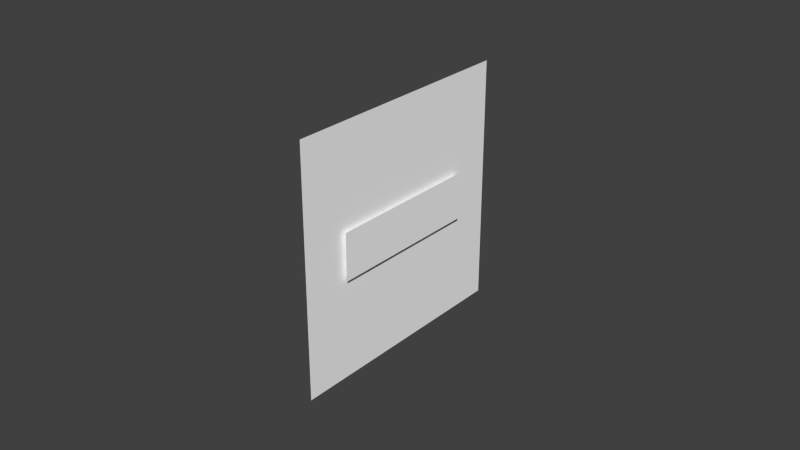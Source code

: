 # Source: tc.blend  (saved by Blender 2.70.0; exported with 4.5.12 LTS)
import bpy
from mathutils import Matrix  # noqa: F401  (used for matrix-valued properties, if any)

bpy.ops.wm.read_factory_settings(use_empty=True)
scene = bpy.context.scene
scene.name = 'Scene'

# ---- collections
col_collection_1 = bpy.data.collections.new('Collection 1'); scene.collection.children.link(col_collection_1)

# ---- materials (node trees are filled in below, after node groups)
mat_defaultwhite = bpy.data.materials.new('DefaultWhite')
mat_defaultwhite.alpha_threshold = 0.0
mat_defaultwhite.use_transparent_shadow = False
mat_defaultwhite.diffuse_color = (1.0, 1.0, 1.0, 1.0)
mat_defaultwhite.specular_color = (0.5, 0.5, 0.5)
mat_defaultwhite.roughness = 0.5
mat_defaultwhite_002 = bpy.data.materials.new('DefaultWhite.002')
mat_defaultwhite_002.alpha_threshold = 0.0
mat_defaultwhite_002.use_transparent_shadow = False
mat_defaultwhite_002.diffuse_color = (1.0, 1.0, 1.0, 1.0)
mat_defaultwhite_002.specular_color = (0.5, 0.5, 0.5)
mat_defaultwhite_002.roughness = 0.5
mat_defaultwhite_001 = bpy.data.materials.new('DefaultWhite.001')
mat_defaultwhite_001.alpha_threshold = 0.0
mat_defaultwhite_001.use_transparent_shadow = False
mat_defaultwhite_001.diffuse_color = (1.0, 1.0, 1.0, 1.0)
mat_defaultwhite_001.specular_color = (0.5, 0.5, 0.5)
mat_defaultwhite_001.roughness = 0.5
mat_defaultwhite_004 = bpy.data.materials.new('DefaultWhite.004')
mat_defaultwhite_004.alpha_threshold = 0.0
mat_defaultwhite_004.use_transparent_shadow = False
mat_defaultwhite_004.roughness = 0.5
mat_defaultwhite_003 = bpy.data.materials.new('DefaultWhite.003')
mat_defaultwhite_003.alpha_threshold = 0.0
mat_defaultwhite_003.use_transparent_shadow = False
mat_defaultwhite_003.diffuse_color = (1.0, 1.0, 1.0, 1.0)
mat_defaultwhite_003.specular_color = (0.5, 0.5, 0.5)
mat_defaultwhite_003.roughness = 0.5

# ---- node groups
ng_auto_smooth = bpy.data.node_groups.new('Auto Smooth', 'GeometryNodeTree')
_s = ng_auto_smooth.interface.new_socket(name='Geometry', in_out='OUTPUT', socket_type='NodeSocketGeometry')
_s = ng_auto_smooth.interface.new_socket(name='Geometry', in_out='INPUT', socket_type='NodeSocketGeometry')
_s = ng_auto_smooth.interface.new_socket(name='Angle', in_out='INPUT', socket_type='NodeSocketFloat')
_s.subtype = 'ANGLE'
_s.min_value = 0.0
_s.max_value = 3.142
ng_auto_smooth.is_modifier = True
_N = ng_auto_smooth.nodes; _L = ng_auto_smooth.links
n0 = _N.new('NodeGroupOutput'); n0.name = 'Group Output'; n0.location = (480, -100)
n1 = _N.new('NodeGroupInput'); n1.name = 'Group Input'; n1.location = (-420, -300)
n2 = _N.new('NodeGroupInput'); n2.name = 'Group Input.001'; n2.location = (-60, -100)
n3 = _N.new('GeometryNodeSetShadeSmooth'); n3.name = 'Set Shade Smooth'; n3.location = (120, -100)
n3.domain = 'EDGE'
n4 = _N.new('GeometryNodeSetShadeSmooth'); n4.name = 'Set Shade Smooth.001'; n4.location = (300, -100)
n5 = _N.new('GeometryNodeInputMeshEdgeAngle'); n5.name = 'Edge Angle'; n5.location = (-420, -220)
n6 = _N.new('GeometryNodeInputEdgeSmooth'); n6.name = 'Is Edge Smooth'; n6.location = (-60, -160)
n7 = _N.new('GeometryNodeInputShadeSmooth'); n7.name = 'Is Face Smooth'; n7.location = (-240, -340)
n8 = _N.new('FunctionNodeBooleanMath'); n8.name = 'Boolean Math'; n8.location = (-60, -220)
n9 = _N.new('FunctionNodeCompare'); n9.name = 'Compare'; n9.location = (-240, -180)
n9.operation = 'LESS_EQUAL'
_L.new(n5.outputs[0], n9.inputs[0])
_L.new(n4.outputs[0], n0.inputs[0])
_L.new(n1.outputs[1], n9.inputs[1])
_L.new(n9.outputs[0], n8.inputs[0])
_L.new(n7.outputs[0], n8.inputs[1])
_L.new(n2.outputs[0], n3.inputs[0])
_L.new(n6.outputs[0], n3.inputs[1])
_L.new(n3.outputs[0], n4.inputs[0])
_L.new(n8.outputs[0], n3.inputs[2])
n0.is_active_output = True

# ---- material node trees

# ---- world
world_world = bpy.data.worlds.new('World'); scene.world = world_world
world_world.color = (0.05088, 0.05088, 0.05088)
world_world.use_sun_shadow = False
world_world.sun_shadow_jitter_overblur = 0.0
world_world.cycles.sampling_method = 'MANUAL'
world_world.cycles.sample_map_resolution = 256

# ---- meshes
me_flag_mesh = bpy.data.meshes.new('Flag.mesh')
me_flag_mesh.from_pydata([(0.0, 0.005618, 0.0), (0.0, -0.005618, 0.0), (0.0, -0.005618, 0.007873), (0.0, -0.005618, -0.007873), (0.0, 0.005618, -0.007873), (0.0, 0.005618, 0.007873)], [], [(4, 0, 1, 3), (1, 0, 5, 2)])
me_flag_mesh.polygons.foreach_set('use_smooth', [True] * 2)
_uv = me_flag_mesh.uv_layers.new(name='UVMap')
_uv.uv.foreach_set('vector', [-0.007812, 0.4961, -0.007812, -0.007812, 0.998, -0.007812, 0.998, 0.4961, 0.998, 0.998, -0.007812, 0.998, -0.007812, 0.4961, 0.998, 0.4961])
me_flag_mesh.materials.append(mat_defaultwhite)
me_flag_mesh.use_remesh_preserve_volume = False
me_flag_mesh.use_remesh_preserve_attributes = False
me_flag_mesh.use_mirror_vertex_groups = False
me_flag_mesh.update()
me_face_mesh = bpy.data.meshes.new('Face.mesh')
me_face_mesh.from_pydata([(-0.001458, 0.04, 0.04), (-0.001458, 0.04, -0.04), (-0.001458, -0.04, -0.04), (-0.001458, -0.04, 0.04), (-0.001458, -0.04, 0.0), (-0.001458, 0.04, 0.0)], [], [(0, 3, 4, 5), (4, 2, 1, 5)])
me_face_mesh.polygons.foreach_set('use_smooth', [True] * 2)
_uv = me_face_mesh.uv_layers.new(name='UVMap')
_uv.uv.foreach_set('vector', [0.998, 0.998, -0.007812, 0.998, -0.007812, 0.4961, 0.998, 0.4961, -0.007812, 0.4961, -0.007812, -0.007812, 0.998, -0.007812, 0.998, 0.4961])
me_face_mesh.materials.append(mat_defaultwhite_002)
me_face_mesh.use_remesh_preserve_volume = False
me_face_mesh.use_remesh_preserve_attributes = False
me_face_mesh.use_mirror_vertex_groups = False
me_face_mesh.update()
me_ball_mesh = bpy.data.meshes.new('Ball.mesh')
me_ball_mesh.from_pydata([(-0.002953, 0.004549, -0.008451), (-0.002953, 0.004549, -0.01755), (-0.002953, -0.004549, -0.01755), (-0.002953, -0.004549, -0.008451), (-0.002953, -0.004549, -0.013), (-0.002953, 0.004549, -0.013)], [], [(0, 3, 4, 5), (4, 2, 1, 5)])
me_ball_mesh.polygons.foreach_set('use_smooth', [True] * 2)
_uv = me_ball_mesh.uv_layers.new(name='UVMap')
_uv.uv.foreach_set('vector', [0.9999, 0.9999, 0.0001006, 0.9999, 0.0001003, 0.5, 0.9999, 0.5, 0.0001003, 0.5, 9.998e-05, 9.998e-05, 0.9999, 9.998e-05, 0.9999, 0.5])
me_ball_mesh.materials.append(mat_defaultwhite_001)
me_ball_mesh.use_remesh_preserve_volume = False
me_ball_mesh.use_remesh_preserve_attributes = False
me_ball_mesh.use_mirror_vertex_groups = False
me_ball_mesh.update()
me_background_mesh = bpy.data.meshes.new('Background.mesh')
me_background_mesh.from_pydata([(-0.003999, -0.025, -0.003), (-0.004001, -0.025, -0.023), (-0.003999, 0.025, -0.003), (-0.004001, 0.025, -0.023)], [], [(0, 1, 3, 2)])
me_background_mesh.polygons.foreach_set('use_smooth', [True] * 1)
_uv = me_background_mesh.uv_layers.new(name='UVMap')
_uv.uv.foreach_set('vector', [6.324e-05, 0.4, 6.331e-05, 6.324e-05, 0.9999, 6.324e-05, 0.9999, 0.4])
me_background_mesh.materials.append(mat_defaultwhite_004)
me_background_mesh.use_remesh_preserve_volume = False
me_background_mesh.use_remesh_preserve_attributes = False
me_background_mesh.use_mirror_vertex_groups = False
me_background_mesh.update()
me_airplane_mesh = bpy.data.meshes.new('Airplane.mesh')
me_airplane_mesh.from_pydata([(0.0, 0.02548, 0.008224), (0.0, 0.02548, -0.007102), (0.0, -0.02548, -0.007102), (0.0, -0.02548, 0.008224), (0.0, -0.02548, 0.000561), (0.0, 0.02548, 0.000561)], [], [(0, 3, 4, 5), (4, 2, 1, 5)])
me_airplane_mesh.polygons.foreach_set('use_smooth', [True] * 2)
_uv = me_airplane_mesh.uv_layers.new(name='UVMap')
_uv.uv.foreach_set('vector', [0.8223, 0.8047, 0.1836, 0.8047, 0.1836, 0.5078, 0.8223, 0.5078, 0.1836, 0.5078, 0.1836, 0.2031, 0.8223, 0.2031, 0.8223, 0.5078])
me_airplane_mesh.materials.append(mat_defaultwhite_003)
me_airplane_mesh.use_remesh_preserve_volume = False
me_airplane_mesh.use_remesh_preserve_attributes = False
me_airplane_mesh.use_mirror_vertex_groups = False
me_airplane_mesh.update()

# ---- objects
ob_flag = bpy.data.objects.new('Flag', me_flag_mesh)
ob_face = bpy.data.objects.new('Face', me_face_mesh)
ob_ball = bpy.data.objects.new('Ball', me_ball_mesh)
ob_background = bpy.data.objects.new('Background', me_background_mesh)
ob_airplane = bpy.data.objects.new('Airplane', me_airplane_mesh)

# ---- transforms, parenting, visibility, modifiers, constraints
ob_flag.location = (-0.002458, 0.01919, 0.003816)
ob_flag.lineart.crease_threshold = 0.0
_m = ob_flag.modifiers.new('EdgeSplit', 'EDGE_SPLIT')
_m.split_angle = 0.7854
_m = ob_flag.modifiers.new('Auto Smooth', 'NODES')
_m.node_group = ng_auto_smooth
_gi = [s.identifier for s in ng_auto_smooth.interface.items_tree if s.item_type == 'SOCKET' and s.in_out == 'INPUT']
_m[_gi[1]] = 0.7854  # Angle
ob_face.location = (0.0, 0.0, 0.0)
ob_face.lineart.crease_threshold = 0.0
_m = ob_face.modifiers.new('EdgeSplit', 'EDGE_SPLIT')
_m.split_angle = 0.7854
_m = ob_face.modifiers.new('Auto Smooth', 'NODES')
_m.node_group = ng_auto_smooth
_gi = [s.identifier for s in ng_auto_smooth.interface.items_tree if s.item_type == 'SOCKET' and s.in_out == 'INPUT']
_m[_gi[1]] = 0.7854  # Angle
ob_ball.location = (0.0, 0.0, 0.0)
ob_ball.lineart.crease_threshold = 0.0
_m = ob_ball.modifiers.new('EdgeSplit', 'EDGE_SPLIT')
_m.split_angle = 0.7854
_m = ob_ball.modifiers.new('Auto Smooth', 'NODES')
_m.node_group = ng_auto_smooth
_gi = [s.identifier for s in ng_auto_smooth.interface.items_tree if s.item_type == 'SOCKET' and s.in_out == 'INPUT']
_m[_gi[1]] = 0.7854  # Angle
ob_background.location = (0.0, 0.0, 0.0)
ob_background.lineart.crease_threshold = 0.0
_m = ob_background.modifiers.new('EdgeSplit', 'EDGE_SPLIT')
ob_airplane.location = (0.0, 0.0, 0.0)
ob_airplane.lineart.crease_threshold = 0.0
_m = ob_airplane.modifiers.new('EdgeSplit', 'EDGE_SPLIT')
_m.split_angle = 0.7854
_m = ob_airplane.modifiers.new('Auto Smooth', 'NODES')
_m.node_group = ng_auto_smooth
_gi = [s.identifier for s in ng_auto_smooth.interface.items_tree if s.item_type == 'SOCKET' and s.in_out == 'INPUT']
_m[_gi[1]] = 0.7854  # Angle

# ---- collection membership
col_collection_1.objects.link(ob_flag)
col_collection_1.objects.link(ob_face)
col_collection_1.objects.link(ob_ball)
col_collection_1.objects.link(ob_background)
col_collection_1.objects.link(ob_airplane)

# ---- scene / render settings (as saved in the file)
scene.frame_start = 1; scene.frame_end = 250; scene.frame_set(1)
scene.render.engine = 'BLENDER_EEVEE_NEXT'
scene.render.resolution_percentage = 50
scene.render.dither_intensity = 0.0
scene.cycles.use_denoising = False
scene.cycles.samples = 10
scene.cycles.sampling_pattern = 'TABULATED_SOBOL'
scene.cycles.light_sampling_threshold = 0.0
scene.cycles.use_adaptive_sampling = False
scene.cycles.use_light_tree = False
scene.cycles.blur_glossy = 0.0
scene.cycles.volume_bounces = 1
scene.cycles.pixel_filter_type = 'GAUSSIAN'
scene.cycles.sample_clamp_indirect = 0.0
scene.view_settings.view_transform = 'Standard'
bpy.context.view_layer.update()

# ---- added for rendering (the .blend has no active camera and no usable light): camera, sun
cam_auto = bpy.data.cameras.new('AutoCamera')
cam_auto.lens = 50.0
cam_auto.sensor_width = 36.0
cam_auto.clip_end = 1000.0
ob_auto_camera = bpy.data.objects.new('AutoCamera', cam_auto)
scene.collection.objects.link(ob_auto_camera)
ob_auto_camera.location = (0.183044, -0.222054, 0.148036)
ob_auto_camera.rotation_euler = (1.09748, -7.21219e-08, 0.694738)
scene.camera = ob_auto_camera
light_auto_sun = bpy.data.lights.new('AutoSun', 'SUN')
light_auto_sun.energy = 3.0
light_auto_sun.angle = 0.0523599
ob_auto_sun = bpy.data.objects.new('AutoSun', light_auto_sun)
scene.collection.objects.link(ob_auto_sun)
ob_auto_sun.rotation_euler = (0.872665, 0.174533, 0.523599)
bpy.context.view_layer.update()
